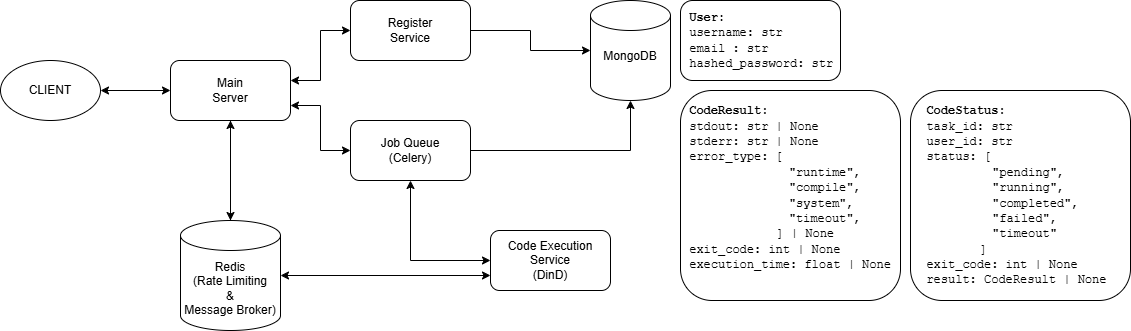

The diagram above was exported from draw.io. Its source (the exported page's mxGraphModel, read from the mxfile embedded in the PNG):
<mxGraphModel dx="2060" dy="1068" grid="1" gridSize="10" guides="1" tooltips="1" connect="1" arrows="1" fold="1" page="1" pageScale="1" pageWidth="850" pageHeight="1100" math="0" shadow="0">
  <root>
    <mxCell id="0" />
    <mxCell id="1" parent="0" />
    <mxCell id="417DzxM9QNvmfdimNAuo-5" edge="1" parent="1" source="417DzxM9QNvmfdimNAuo-1" style="edgeStyle=orthogonalEdgeStyle;rounded=0;orthogonalLoop=1;jettySize=auto;html=1;startArrow=classic;startFill=1;" target="417DzxM9QNvmfdimNAuo-4" value="">
      <mxGeometry relative="1" as="geometry" />
    </mxCell>
    <mxCell id="417DzxM9QNvmfdimNAuo-1" parent="1" style="ellipse;whiteSpace=wrap;html=1;" value="CLIENT" vertex="1">
      <mxGeometry height="60" width="100" x="10" y="140" as="geometry" />
    </mxCell>
    <mxCell id="417DzxM9QNvmfdimNAuo-11" edge="1" parent="1" source="417DzxM9QNvmfdimNAuo-4" style="edgeStyle=orthogonalEdgeStyle;rounded=0;orthogonalLoop=1;jettySize=auto;html=1;startArrow=classic;startFill=1;" target="417DzxM9QNvmfdimNAuo-7" value="">
      <mxGeometry relative="1" as="geometry">
        <Array as="points">
          <mxPoint x="330" y="160" />
          <mxPoint x="330" y="110" />
        </Array>
      </mxGeometry>
    </mxCell>
    <mxCell id="417DzxM9QNvmfdimNAuo-14" edge="1" parent="1" source="417DzxM9QNvmfdimNAuo-4" style="edgeStyle=orthogonalEdgeStyle;rounded=0;orthogonalLoop=1;jettySize=auto;html=1;exitX=1;exitY=0.75;exitDx=0;exitDy=0;entryX=0;entryY=0.5;entryDx=0;entryDy=0;startArrow=classic;startFill=1;" target="417DzxM9QNvmfdimNAuo-17">
      <mxGeometry relative="1" as="geometry">
        <mxPoint x="360" y="230" as="targetPoint" />
      </mxGeometry>
    </mxCell>
    <mxCell id="417DzxM9QNvmfdimNAuo-26" edge="1" parent="1" source="417DzxM9QNvmfdimNAuo-4" style="edgeStyle=orthogonalEdgeStyle;rounded=0;orthogonalLoop=1;jettySize=auto;html=1;exitX=0.5;exitY=1;exitDx=0;exitDy=0;" target="417DzxM9QNvmfdimNAuo-27">
      <mxGeometry relative="1" as="geometry">
        <mxPoint x="240.33333333333326" y="250" as="targetPoint" />
      </mxGeometry>
    </mxCell>
    <mxCell id="417DzxM9QNvmfdimNAuo-4" parent="1" style="rounded=1;whiteSpace=wrap;html=1;" value="Main&lt;br&gt;Server" vertex="1">
      <mxGeometry height="60" width="120" x="180" y="140" as="geometry" />
    </mxCell>
    <mxCell id="417DzxM9QNvmfdimNAuo-7" parent="1" style="rounded=1;whiteSpace=wrap;html=1;" value="Register&lt;br&gt;Service" vertex="1">
      <mxGeometry height="60" width="120" x="360" y="80" as="geometry" />
    </mxCell>
    <mxCell id="417DzxM9QNvmfdimNAuo-18" edge="1" parent="1" source="417DzxM9QNvmfdimNAuo-17" style="edgeStyle=orthogonalEdgeStyle;rounded=0;orthogonalLoop=1;jettySize=auto;html=1;startArrow=classic;startFill=1;" target="417DzxM9QNvmfdimNAuo-19">
      <mxGeometry relative="1" as="geometry">
        <Array as="points">
          <mxPoint x="420" y="340" />
        </Array>
        <mxPoint x="560" y="230" as="targetPoint" />
      </mxGeometry>
    </mxCell>
    <mxCell id="417DzxM9QNvmfdimNAuo-20" edge="1" parent="1" source="417DzxM9QNvmfdimNAuo-17" style="edgeStyle=orthogonalEdgeStyle;rounded=0;orthogonalLoop=1;jettySize=auto;html=1;startArrow=none;startFill=0;" target="417DzxM9QNvmfdimNAuo-21">
      <mxGeometry relative="1" as="geometry">
        <Array as="points">
          <mxPoint x="640" y="230" />
        </Array>
        <mxPoint x="420" y="320" as="targetPoint" />
      </mxGeometry>
    </mxCell>
    <mxCell id="417DzxM9QNvmfdimNAuo-17" parent="1" style="rounded=1;whiteSpace=wrap;html=1;" value="Job Queue&lt;div&gt;(Celery)&lt;/div&gt;" vertex="1">
      <mxGeometry height="60" width="120" x="360" y="200" as="geometry" />
    </mxCell>
    <mxCell id="417DzxM9QNvmfdimNAuo-19" parent="1" style="rounded=1;whiteSpace=wrap;html=1;" value="Code Execution Service&lt;br&gt;(DinD)" vertex="1">
      <mxGeometry height="60" width="120" x="500" y="310" as="geometry" />
    </mxCell>
    <mxCell id="417DzxM9QNvmfdimNAuo-21" parent="1" style="shape=cylinder3;whiteSpace=wrap;html=1;boundedLbl=1;backgroundOutline=1;size=15;" value="MongoDB&lt;div&gt;&lt;br/&gt;&lt;/div&gt;" vertex="1">
      <mxGeometry height="100" width="80" x="600" y="80" as="geometry" />
    </mxCell>
    <mxCell id="417DzxM9QNvmfdimNAuo-22" edge="1" parent="1" source="417DzxM9QNvmfdimNAuo-7" style="edgeStyle=orthogonalEdgeStyle;rounded=0;orthogonalLoop=1;jettySize=auto;html=1;entryX=0;entryY=0.5;entryDx=0;entryDy=0;entryPerimeter=0;" target="417DzxM9QNvmfdimNAuo-21">
      <mxGeometry relative="1" as="geometry" />
    </mxCell>
    <mxCell id="417DzxM9QNvmfdimNAuo-23" parent="1" style="rounded=1;whiteSpace=wrap;html=1;align=left;" value="&lt;font face=&quot;Courier New&quot;&gt;&lt;b&gt;&amp;nbsp;User:&lt;br&gt;&lt;/b&gt;&amp;nbsp;username: str&lt;br&gt;&amp;nbsp;email : str&lt;br&gt;&amp;nbsp;hashed_password: str&lt;/font&gt;" vertex="1">
      <mxGeometry height="80" width="160" x="690" y="80" as="geometry" />
    </mxCell>
    <mxCell id="417DzxM9QNvmfdimNAuo-24" parent="1" style="rounded=1;whiteSpace=wrap;html=1;align=left;" value="&lt;font face=&quot;Courier New&quot;&gt;&lt;b&gt;&amp;nbsp;CodeResult:&lt;br&gt;&lt;/b&gt;&amp;nbsp;stdout: str | None&lt;br&gt;&amp;nbsp;stderr: str | None&lt;br&gt;&amp;nbsp;error_type: [&lt;br&gt;&lt;span style=&quot;white-space: pre;&quot;&gt;&#09;&lt;/span&gt;&lt;span style=&quot;white-space: pre;&quot;&gt;&#09;&lt;/span&gt;&lt;span style=&quot;white-space: pre;&quot;&gt;&#09;&lt;/span&gt;&lt;span style=&quot;white-space: pre;&quot;&gt;&#09;&lt;/span&gt;&quot;runtime&quot;,&lt;br&gt;&lt;span style=&quot;white-space: pre;&quot;&gt;&#09;&lt;/span&gt;&lt;span style=&quot;white-space: pre;&quot;&gt;&#09;&lt;/span&gt;&lt;span style=&quot;white-space: pre;&quot;&gt;&#09;&lt;/span&gt;&lt;span style=&quot;white-space: pre;&quot;&gt;&#09;&lt;/span&gt;&quot;compile&quot;,&lt;br&gt;&lt;/font&gt;&lt;div&gt;&lt;font face=&quot;Courier New&quot;&gt;&lt;span style=&quot;white-space: pre;&quot;&gt;&#09;&lt;/span&gt;&lt;span style=&quot;white-space: pre;&quot;&gt;&#09;&lt;/span&gt;&lt;span style=&quot;white-space: pre;&quot;&gt;&#09;&lt;/span&gt;&lt;span style=&quot;white-space: pre;&quot;&gt;&#09;&lt;/span&gt;&quot;system&quot;,&lt;br&gt;&lt;/font&gt;&lt;/div&gt;&lt;div&gt;&lt;font face=&quot;Courier New&quot;&gt;&lt;span style=&quot;white-space: pre;&quot;&gt;&#09;&lt;/span&gt;&lt;span style=&quot;white-space: pre;&quot;&gt;&#09;&lt;/span&gt;&lt;span style=&quot;white-space: pre;&quot;&gt;&#09;&lt;/span&gt;&lt;span style=&quot;white-space: pre;&quot;&gt;&#09;&lt;/span&gt;&quot;timeout&quot;,&lt;br&gt;&lt;/font&gt;&lt;/div&gt;&lt;div&gt;&lt;font face=&quot;Courier New&quot;&gt;&lt;span style=&quot;white-space: pre;&quot;&gt;&#09;&lt;/span&gt;&lt;span style=&quot;white-space: pre;&quot;&gt;&#09;&lt;/span&gt;&lt;span style=&quot;white-space: pre;&quot;&gt;&#09;&lt;/span&gt;&amp;nbsp; ] | None&lt;br&gt;&lt;/font&gt;&lt;/div&gt;&lt;div&gt;&lt;font face=&quot;Courier New&quot;&gt;&amp;nbsp;exit_code: int | None&lt;/font&gt;&lt;/div&gt;&lt;div&gt;&lt;font face=&quot;Courier New&quot;&gt;&amp;nbsp;execution_time: float | None&lt;/font&gt;&lt;/div&gt;&lt;div&gt;&lt;font face=&quot;Courier New&quot;&gt;&lt;br&gt;&lt;/font&gt;&lt;/div&gt;" vertex="1">
      <mxGeometry height="210" width="220" x="690" y="170" as="geometry" />
    </mxCell>
    <mxCell id="417DzxM9QNvmfdimNAuo-25" parent="1" style="rounded=1;whiteSpace=wrap;html=1;align=left;" value="&lt;font face=&quot;Courier New&quot;&gt;&lt;b&gt;&lt;br&gt;&amp;nbsp; CodeStatus:&lt;br&gt;&lt;/b&gt;&amp;nbsp; task_id: str&lt;br&gt;&amp;nbsp; user_id: str&amp;nbsp;&lt;br&gt;&amp;nbsp; status: [&lt;br&gt;&lt;span style=&quot;white-space: pre;&quot;&gt;&#09;&lt;/span&gt;&amp;nbsp;&lt;span style=&quot;white-space: pre;&quot;&gt;&#09;&lt;/span&gt;&lt;span style=&quot;white-space: pre;&quot;&gt;&#09;&lt;/span&gt;&quot;pending&quot;,&lt;br&gt;&lt;span style=&quot;white-space: pre;&quot;&gt;&#09;&lt;/span&gt;&amp;nbsp;&lt;span style=&quot;white-space: pre;&quot;&gt;&#09;&lt;/span&gt;&lt;span style=&quot;white-space: pre;&quot;&gt;&#09;&lt;/span&gt;&quot;running&quot;,&lt;br&gt;&lt;/font&gt;&lt;div&gt;&lt;font face=&quot;Courier New&quot;&gt;&lt;span style=&quot;white-space: pre;&quot;&gt;&#09;&lt;/span&gt;&amp;nbsp;&lt;span style=&quot;white-space: pre;&quot;&gt;&#09;&lt;/span&gt;&lt;span style=&quot;white-space: pre;&quot;&gt;&#09;&lt;/span&gt;&quot;completed&quot;,&lt;br&gt;&lt;/font&gt;&lt;/div&gt;&lt;div&gt;&lt;font face=&quot;Courier New&quot;&gt;&lt;span style=&quot;white-space: pre;&quot;&gt;&#09;&lt;/span&gt;&amp;nbsp;&lt;span style=&quot;white-space: pre;&quot;&gt;&#09;&lt;/span&gt;&lt;span style=&quot;white-space: pre;&quot;&gt;&#09;&lt;/span&gt;&quot;failed&quot;,&lt;br&gt;&lt;/font&gt;&lt;/div&gt;&lt;div&gt;&lt;font face=&quot;Courier New&quot;&gt;&lt;span style=&quot;white-space: pre;&quot;&gt;&#09;&lt;/span&gt;&amp;nbsp;&lt;span style=&quot;white-space: pre;&quot;&gt;&#09;&lt;/span&gt;&lt;span style=&quot;white-space: pre;&quot;&gt;&#09;&lt;/span&gt;&quot;timeout&quot;&lt;br&gt;&lt;/font&gt;&lt;/div&gt;&lt;div&gt;&lt;font face=&quot;Courier New&quot;&gt;&lt;span style=&quot;white-space: pre;&quot;&gt;&#09;&lt;/span&gt;&lt;span style=&quot;white-space: pre;&quot;&gt;&#09;&amp;nbsp;&lt;/span&gt;&amp;nbsp;]&lt;br&gt;&lt;/font&gt;&lt;/div&gt;&lt;div&gt;&lt;font face=&quot;Courier New&quot;&gt;&amp;nbsp; exit_code: int | None&lt;/font&gt;&lt;/div&gt;&lt;div&gt;&lt;font face=&quot;Courier New&quot;&gt;&amp;nbsp; result: CodeResult | None&lt;/font&gt;&lt;/div&gt;&lt;div&gt;&lt;font face=&quot;Courier New&quot;&gt;&lt;br&gt;&lt;/font&gt;&lt;/div&gt;" vertex="1">
      <mxGeometry height="210" width="220" x="920" y="170" as="geometry" />
    </mxCell>
    <mxCell id="417DzxM9QNvmfdimNAuo-28" edge="1" parent="1" source="417DzxM9QNvmfdimNAuo-27" style="edgeStyle=orthogonalEdgeStyle;rounded=0;orthogonalLoop=1;jettySize=auto;html=1;" target="417DzxM9QNvmfdimNAuo-4" value="">
      <mxGeometry relative="1" as="geometry" />
    </mxCell>
    <mxCell id="417DzxM9QNvmfdimNAuo-29" edge="1" parent="1" source="417DzxM9QNvmfdimNAuo-27" style="edgeStyle=orthogonalEdgeStyle;rounded=0;orthogonalLoop=1;jettySize=auto;html=1;entryX=0;entryY=0.75;entryDx=0;entryDy=0;startArrow=classic;startFill=1;" target="417DzxM9QNvmfdimNAuo-19">
      <mxGeometry relative="1" as="geometry">
        <Array as="points">
          <mxPoint x="290" y="355" />
          <mxPoint x="290" y="355" />
        </Array>
      </mxGeometry>
    </mxCell>
    <mxCell id="417DzxM9QNvmfdimNAuo-27" parent="1" style="shape=cylinder3;whiteSpace=wrap;html=1;boundedLbl=1;backgroundOutline=1;size=15;" value="Redis&lt;br&gt;(Rate Limiting&lt;br&gt;&amp;amp; &lt;br&gt;Message Broker)" vertex="1">
      <mxGeometry height="110" width="100" x="190" y="300" as="geometry" />
    </mxCell>
  </root>
</mxGraphModel>